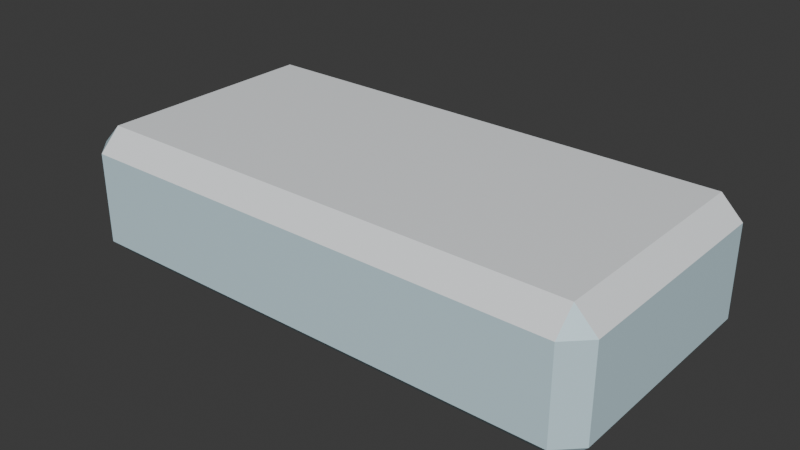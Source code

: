 # Source: ice_tile.blend  (saved by Blender 5.2.45; exported with 4.5.12 LTS)
import bpy
from mathutils import Matrix  # noqa: F401  (used for matrix-valued properties, if any)

bpy.ops.wm.read_factory_settings(use_empty=True)
scene = bpy.context.scene
scene.name = 'Scene'

# ---- collections
col_collection = bpy.data.collections.new('Collection'); scene.collection.children.link(col_collection)

# ---- materials (node trees are filled in below, after node groups)
mat_mat_ice = bpy.data.materials.new('mat_ice')
mat_mat_snow = bpy.data.materials.new('mat_snow')

# ---- material node trees
mat_mat_ice.use_nodes = True; mat_mat_ice.node_tree.nodes.clear()
_N = mat_mat_ice.node_tree.nodes; _L = mat_mat_ice.node_tree.links
n0 = _N.new('ShaderNodeBsdfPrincipled'); n0.name = 'Principled BSDF'; n0.location = (-200, 100)
n0.inputs[0].default_value = (0.6235, 0.8275, 0.902, 1.0)
n0.inputs[2].default_value = 0.4
n0.inputs[10].default_value = 0.005
n1 = _N.new('ShaderNodeOutputMaterial'); n1.name = 'Material Output'; n1.location = (200, 100)
_L.new(n0.outputs[0], n1.inputs[0])
n1.is_active_output = True
mat_mat_snow.use_nodes = True; mat_mat_snow.node_tree.nodes.clear()
_N = mat_mat_snow.node_tree.nodes; _L = mat_mat_snow.node_tree.links
n0 = _N.new('ShaderNodeBsdfPrincipled'); n0.name = 'Principled BSDF'; n0.location = (-200, 100)
n0.inputs[0].default_value = (0.9176, 0.949, 0.9725, 1.0)
n0.inputs[2].default_value = 0.4
n0.inputs[10].default_value = 0.005
n1 = _N.new('ShaderNodeOutputMaterial'); n1.name = 'Material Output'; n1.location = (200, 100)
_L.new(n0.outputs[0], n1.inputs[0])
n1.is_active_output = True

# ---- world
world_world = bpy.data.worlds.new('World'); scene.world = world_world
world_world.use_nodes = True; world_world.node_tree.nodes.clear()
_N = world_world.node_tree.nodes; _L = world_world.node_tree.links
n0 = _N.new('ShaderNodeOutputWorld'); n0.name = 'World Output'; n0.location = (200, 100)
n1 = _N.new('ShaderNodeBackground'); n1.name = 'Background'; n1.location = (-200, 100)
n1.inputs[0].default_value = (0.05088, 0.05088, 0.05088, 1.0)
_L.new(n1.outputs[0], n0.inputs[0])
n0.is_active_output = True
world_world.color = (0.05088, 0.05088, 0.05088)
world_world.sun_shadow_jitter_overblur = 0.0

# ---- meshes
me_cube = bpy.data.meshes.new('Cube')
me_cube.from_pydata([(-0.92, -0.42, -0.25), (-0.92, -0.5, -0.17), (-1.0, -0.42, -0.17), (-0.92, -0.5, 0.17), (-0.92, -0.42, 0.25), (-1.0, -0.42, 0.17), (-0.92, 0.42, -0.25), (-1.0, 0.42, -0.17), (-0.92, 0.5, -0.17), (-0.92, 0.42, 0.25), (-0.92, 0.5, 0.17), (-1.0, 0.42, 0.17), (0.92, -0.42, -0.25), (1.0, -0.42, -0.17), (0.92, -0.5, -0.17), (0.92, -0.42, 0.25), (0.92, -0.5, 0.17), (1.0, -0.42, 0.17), (0.92, 0.42, -0.25), (0.92, 0.5, -0.17), (1.0, 0.42, -0.17), (0.92, 0.42, 0.25), (1.0, 0.42, 0.17), (0.92, 0.5, 0.17)], [], [(0, 1, 2), (3, 4, 5), (6, 7, 8), (9, 10, 11), (12, 13, 14), (15, 16, 17), (18, 19, 20), (21, 22, 23), (6, 0, 2, 7), (1, 3, 5, 2), (4, 9, 11, 5), (10, 8, 7, 11), (18, 6, 8, 19), (9, 21, 23, 10), (22, 20, 19, 23), (12, 18, 20, 13), (21, 15, 17, 22), (16, 14, 13, 17), (0, 12, 14, 1), (15, 4, 3, 16), (6, 18, 12, 0), (2, 5, 11, 7), (14, 16, 3, 1), (21, 9, 4, 15), (8, 10, 23, 19), (20, 22, 17, 13)])
me_cube.polygons.foreach_set('material_index', [0, 0, 0, 0, 0, 0, 0, 0, 0, 0, 1, 0, 0, 1, 0, 0, 1, 0, 0, 1, 0, 0, 0, 1, 0, 0])
_uv = me_cube.uv_layers.new(name='UVMap')
_uv.uv.foreach_set('vector', [0.135, 0.73, 0.135, 0.75, 0.125, 0.73, 0.585, 0.0, 0.625, 0.02, 0.585, 0.02, 0.135, 0.52, 0.125, 0.52, 0.135, 0.5, 0.625, 0.24, 0.585, 0.2575, 0.585, 0.23, 0.365, 0.73, 0.405, 0.73, 0.39, 0.755, 0.63, 0.745, 0.585, 0.76, 0.585, 0.735, 0.365, 0.52, 0.39, 0.495, 0.405, 0.52, 0.63, 0.505, 0.585, 0.515, 0.585, 0.49, 0.135, 0.52, 0.135, 0.73, 0.125, 0.73, 0.125, 0.52, 0.415, 0.0, 0.585, 0.0, 0.585, 0.02, 0.415, 0.02, 0.625, 0.02, 0.625, 0.24, 0.585, 0.23, 0.585, 0.02, 0.585, 0.2575, 0.415, 0.26, 0.415, 0.23, 0.585, 0.23, 0.365, 0.52, 0.135, 0.52, 0.135, 0.5, 0.39, 0.495, 0.625, 0.24, 0.63, 0.505, 0.585, 0.49, 0.585, 0.2575, 0.585, 0.515, 0.405, 0.52, 0.39, 0.495, 0.585, 0.49, 0.365, 0.73, 0.365, 0.52, 0.405, 0.52, 0.405, 0.73, 0.63, 0.505, 0.63, 0.745, 0.585, 0.735, 0.585, 0.515, 0.585, 0.76, 0.39, 0.755, 0.405, 0.73, 0.585, 0.735, 0.135, 0.73, 0.365, 0.73, 0.39, 0.755, 0.135, 0.75, 0.63, 0.745, 0.625, 0.99, 0.585, 0.99, 0.585, 0.76, 0.135, 0.52, 0.365, 0.52, 0.365, 0.73, 0.135, 0.73, 0.415, 0.02, 0.585, 0.02, 0.585, 0.23, 0.415, 0.23, 0.39, 0.755, 0.585, 0.76, 0.585, 0.99, 0.415, 0.99, 0.63, 0.505, 0.865, 0.52, 0.865, 0.73, 0.63, 0.745, 0.415, 0.26, 0.585, 0.2575, 0.585, 0.49, 0.39, 0.495, 0.405, 0.52, 0.585, 0.515, 0.585, 0.735, 0.405, 0.73])
me_cube.materials.append(mat_mat_ice)
me_cube.materials.append(mat_mat_snow)
me_cube.update()

# ---- objects
ob_ice_tile = bpy.data.objects.new('ice_tile', me_cube)

# ---- transforms, parenting, visibility, modifiers, constraints
ob_ice_tile.location = (0.0, 0.0, 0.25)

# ---- collection membership
col_collection.objects.link(ob_ice_tile)

# ---- scene / render settings (as saved in the file)
scene.frame_start = 1; scene.frame_end = 250; scene.frame_set(1)
scene.render.engine = 'BLENDER_EEVEE_NEXT'
scene.render.bake_bias = 0.0
scene.render.bake_samples = 0
scene.render.compositor_device = 'GPU'
scene.eevee.use_volume_custom_range = False
scene.eevee.fast_gi_thickness_near = 0.1
scene.eevee.fast_gi_thickness_far = 0.0
scene.eevee.ray_tracing_options.screen_trace_thickness = 0.1
bpy.context.view_layer.update()

# ---- added for rendering (the .blend has no active camera and no usable light): camera, sun
cam_auto = bpy.data.cameras.new('AutoCamera')
cam_auto.lens = 50.0
cam_auto.sensor_width = 36.0
cam_auto.clip_end = 1000.0
ob_auto_camera = bpy.data.objects.new('AutoCamera', cam_auto)
scene.collection.objects.link(ob_auto_camera)
ob_auto_camera.location = (2.11996, -2.54395, 1.94596)
ob_auto_camera.rotation_euler = (1.09748, -7.21219e-08, 0.694738)
scene.camera = ob_auto_camera
light_auto_sun = bpy.data.lights.new('AutoSun', 'SUN')
light_auto_sun.energy = 3.0
light_auto_sun.angle = 0.0523599
ob_auto_sun = bpy.data.objects.new('AutoSun', light_auto_sun)
scene.collection.objects.link(ob_auto_sun)
ob_auto_sun.rotation_euler = (0.872665, 0.174533, 0.523599)
bpy.context.view_layer.update()
